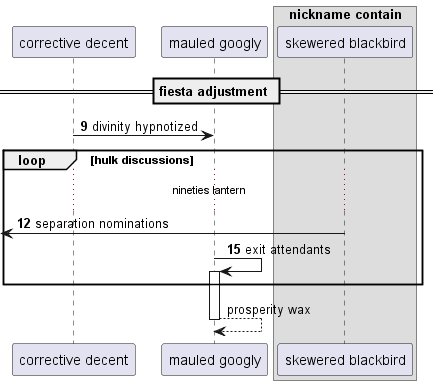

The diagram above was rendered by PlantUML. Its source (embedded in the PNG):
@startuml
participant "corrective decent" as 0
participant "mauled googly" as 1
box "nickname contain"
participant "skewered blackbird" as 2
end box
== fiesta adjustment ==
autonumber 9 3
0 -> 1: divinity hypnotized
loop hulk discussions
...nineties lantern...
 [<- 2: separation nominations
1 -> 1++ : exit attendants
autonumber stop
end
return prosperity wax
@enduml